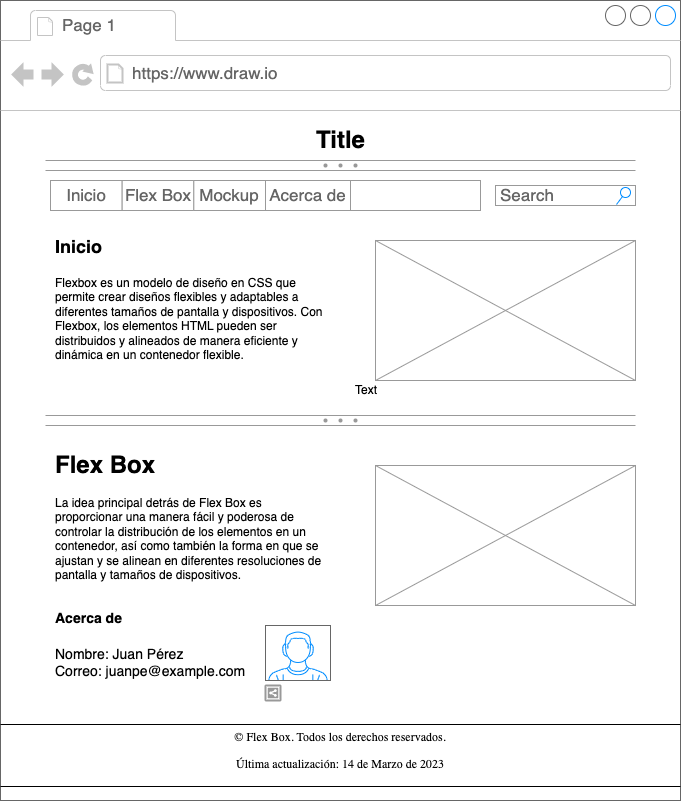

The diagram above was exported from draw.io. Its source (the exported page's mxGraphModel, read from the mxfile embedded in the PNG):
<mxGraphModel dx="1028" dy="1156" grid="1" gridSize="10" guides="1" tooltips="1" connect="1" arrows="1" fold="1" page="1" pageScale="1" pageWidth="827" pageHeight="1169" math="0" shadow="0">
  <root>
    <mxCell id="0" />
    <mxCell id="1" parent="0" />
    <mxCell id="tgJiWUScRBj8HTFLkWoD-1" value="" style="strokeWidth=1;shadow=0;dashed=0;align=center;html=1;shape=mxgraph.mockup.containers.browserWindow;rSize=0;strokeColor=#666666;strokeColor2=#008cff;strokeColor3=#c4c4c4;mainText=,;recursiveResize=0;" vertex="1" parent="1">
      <mxGeometry x="74" y="185" width="680" height="800" as="geometry" />
    </mxCell>
    <mxCell id="tgJiWUScRBj8HTFLkWoD-2" value="Page 1" style="strokeWidth=1;shadow=0;dashed=0;align=center;html=1;shape=mxgraph.mockup.containers.anchor;fontSize=17;fontColor=#666666;align=left;whiteSpace=wrap;" vertex="1" parent="tgJiWUScRBj8HTFLkWoD-1">
      <mxGeometry x="60" y="12" width="110" height="26" as="geometry" />
    </mxCell>
    <mxCell id="tgJiWUScRBj8HTFLkWoD-3" value="https://www.draw.io" style="strokeWidth=1;shadow=0;dashed=0;align=center;html=1;shape=mxgraph.mockup.containers.anchor;rSize=0;fontSize=17;fontColor=#666666;align=left;" vertex="1" parent="tgJiWUScRBj8HTFLkWoD-1">
      <mxGeometry x="130" y="60" width="250" height="26" as="geometry" />
    </mxCell>
    <mxCell id="tgJiWUScRBj8HTFLkWoD-4" value="&lt;h1&gt;&lt;font style=&quot;font-size: 24px;&quot;&gt;Flex Box&lt;/font&gt;&lt;/h1&gt;&lt;p&gt;La idea principal detrás de Flex Box es proporcionar una manera fácil y poderosa de controlar la distribución de los elementos en un contenedor, así como también la forma en que se ajustan y se alinean en diferentes resoluciones de pantalla y tamaños de dispositivos.&lt;/p&gt;" style="text;html=1;strokeColor=none;fillColor=none;spacing=5;spacingTop=-20;whiteSpace=wrap;overflow=hidden;rounded=0;" vertex="1" parent="tgJiWUScRBj8HTFLkWoD-1">
      <mxGeometry x="50" y="445" width="280" height="140" as="geometry" />
    </mxCell>
    <mxCell id="tgJiWUScRBj8HTFLkWoD-23" value="" style="verticalLabelPosition=bottom;shadow=0;dashed=0;align=center;html=1;verticalAlign=top;strokeWidth=1;shape=mxgraph.mockup.forms.splitter;strokeColor=#999999;" vertex="1" parent="tgJiWUScRBj8HTFLkWoD-1">
      <mxGeometry x="45" y="160" width="590" height="10" as="geometry" />
    </mxCell>
    <mxCell id="tgJiWUScRBj8HTFLkWoD-24" value="Search" style="strokeWidth=1;shadow=0;dashed=0;align=center;html=1;shape=mxgraph.mockup.forms.searchBox;strokeColor=#999999;mainText=;strokeColor2=#008cff;fontColor=#666666;fontSize=17;align=left;spacingLeft=3;whiteSpace=wrap;" vertex="1" parent="tgJiWUScRBj8HTFLkWoD-1">
      <mxGeometry x="495" y="185" width="140" height="20" as="geometry" />
    </mxCell>
    <mxCell id="tgJiWUScRBj8HTFLkWoD-25" value="" style="strokeWidth=1;shadow=0;dashed=0;align=center;html=1;shape=mxgraph.mockup.forms.rrect;rSize=0;strokeColor=#999999;" vertex="1" parent="tgJiWUScRBj8HTFLkWoD-1">
      <mxGeometry x="50" y="180" width="430" height="30" as="geometry" />
    </mxCell>
    <mxCell id="tgJiWUScRBj8HTFLkWoD-26" value="Inicio" style="strokeColor=inherit;fillColor=inherit;gradientColor=inherit;strokeWidth=1;shadow=0;dashed=0;align=center;html=1;shape=mxgraph.mockup.forms.rrect;rSize=0;fontSize=17;fontColor=#666666;whiteSpace=wrap;" vertex="1" parent="tgJiWUScRBj8HTFLkWoD-25">
      <mxGeometry width="71.66666666666667" height="30" as="geometry" />
    </mxCell>
    <mxCell id="tgJiWUScRBj8HTFLkWoD-27" value="Flex Box" style="strokeColor=inherit;fillColor=inherit;gradientColor=inherit;strokeWidth=1;shadow=0;dashed=0;align=center;html=1;shape=mxgraph.mockup.forms.rrect;rSize=0;fontSize=17;fontColor=#666666;whiteSpace=wrap;" vertex="1" parent="tgJiWUScRBj8HTFLkWoD-25">
      <mxGeometry x="71.66666666666667" width="71.66666666666667" height="30" as="geometry" />
    </mxCell>
    <mxCell id="tgJiWUScRBj8HTFLkWoD-28" value="Mockup" style="strokeColor=inherit;fillColor=inherit;gradientColor=inherit;strokeWidth=1;shadow=0;dashed=0;align=center;html=1;shape=mxgraph.mockup.forms.rrect;rSize=0;fontSize=17;fontColor=#666666;whiteSpace=wrap;" vertex="1" parent="tgJiWUScRBj8HTFLkWoD-25">
      <mxGeometry x="143.33333333333334" width="71.66666666666667" height="30" as="geometry" />
    </mxCell>
    <mxCell id="tgJiWUScRBj8HTFLkWoD-29" value="Acerca de" style="strokeColor=inherit;fillColor=inherit;gradientColor=inherit;strokeWidth=1;shadow=0;dashed=0;align=center;html=1;shape=mxgraph.mockup.forms.rrect;rSize=0;fontSize=17;fontColor=#666666;whiteSpace=wrap;" vertex="1" parent="tgJiWUScRBj8HTFLkWoD-25">
      <mxGeometry x="215" width="85" height="30" as="geometry" />
    </mxCell>
    <mxCell id="tgJiWUScRBj8HTFLkWoD-9" value="Title" style="text;strokeColor=none;fillColor=none;html=1;fontSize=24;fontStyle=1;verticalAlign=middle;align=center;" vertex="1" parent="tgJiWUScRBj8HTFLkWoD-1">
      <mxGeometry x="290" y="120" width="100" height="40" as="geometry" />
    </mxCell>
    <mxCell id="tgJiWUScRBj8HTFLkWoD-35" value="" style="verticalLabelPosition=bottom;shadow=0;dashed=0;align=center;html=1;verticalAlign=top;strokeWidth=1;shape=mxgraph.mockup.graphics.simpleIcon;strokeColor=#999999;" vertex="1" parent="tgJiWUScRBj8HTFLkWoD-1">
      <mxGeometry x="375" y="240" width="260" height="140" as="geometry" />
    </mxCell>
    <mxCell id="tgJiWUScRBj8HTFLkWoD-36" value="" style="verticalLabelPosition=bottom;shadow=0;dashed=0;align=center;html=1;verticalAlign=top;strokeWidth=1;shape=mxgraph.mockup.forms.splitter;strokeColor=#999999;" vertex="1" parent="tgJiWUScRBj8HTFLkWoD-1">
      <mxGeometry x="45" y="415" width="590" height="10" as="geometry" />
    </mxCell>
    <mxCell id="tgJiWUScRBj8HTFLkWoD-39" value="" style="shape=link;html=1;rounded=0;width=62;" edge="1" parent="tgJiWUScRBj8HTFLkWoD-1">
      <mxGeometry width="100" relative="1" as="geometry">
        <mxPoint y="755" as="sourcePoint" />
        <mxPoint x="680" y="755" as="targetPoint" />
      </mxGeometry>
    </mxCell>
    <mxCell id="tgJiWUScRBj8HTFLkWoD-40" value="&lt;h1&gt;&lt;font style=&quot;font-size: 18px;&quot;&gt;Inicio&lt;/font&gt;&lt;/h1&gt;&lt;p&gt;Flexbox es un modelo de diseño en CSS que permite crear diseños flexibles y adaptables a diferentes tamaños de pantalla y dispositivos. Con Flexbox, los elementos HTML pueden ser distribuidos y alineados de manera eficiente y dinámica en un contenedor flexible.&lt;br&gt;&lt;/p&gt;" style="text;html=1;strokeColor=none;fillColor=none;spacing=5;spacingTop=-20;whiteSpace=wrap;overflow=hidden;rounded=0;" vertex="1" parent="tgJiWUScRBj8HTFLkWoD-1">
      <mxGeometry x="50" y="225" width="280" height="140" as="geometry" />
    </mxCell>
    <mxCell id="tgJiWUScRBj8HTFLkWoD-41" value="&lt;h1&gt;&lt;font style=&quot;font-size: 14px;&quot;&gt;Acerca de&lt;/font&gt;&lt;/h1&gt;&lt;div&gt;&lt;font style=&quot;font-size: 14px;&quot;&gt;Nombre: Juan Pérez&lt;/font&gt;&lt;/div&gt;&lt;div&gt;&lt;font style=&quot;font-size: 14px;&quot;&gt;Correo: juanpe@example.com&lt;/font&gt;&lt;/div&gt;" style="text;html=1;strokeColor=none;fillColor=none;spacing=5;spacingTop=-20;whiteSpace=wrap;overflow=hidden;rounded=0;" vertex="1" parent="tgJiWUScRBj8HTFLkWoD-1">
      <mxGeometry x="50" y="595" width="280" height="140" as="geometry" />
    </mxCell>
    <mxCell id="tgJiWUScRBj8HTFLkWoD-42" value="" style="verticalLabelPosition=bottom;shadow=0;dashed=0;align=center;html=1;verticalAlign=top;strokeWidth=1;shape=mxgraph.mockup.graphics.simpleIcon;strokeColor=#999999;" vertex="1" parent="tgJiWUScRBj8HTFLkWoD-1">
      <mxGeometry x="375" y="465" width="260" height="140" as="geometry" />
    </mxCell>
    <mxCell id="tgJiWUScRBj8HTFLkWoD-43" value="" style="verticalLabelPosition=bottom;shadow=0;dashed=0;align=center;html=1;verticalAlign=top;strokeWidth=1;shape=mxgraph.mockup.containers.userMale;strokeColor=#666666;strokeColor2=#008cff;" vertex="1" parent="tgJiWUScRBj8HTFLkWoD-1">
      <mxGeometry x="265" y="625" width="65" height="55" as="geometry" />
    </mxCell>
    <mxCell id="tgJiWUScRBj8HTFLkWoD-44" value="" style="strokeColor=#999999;verticalLabelPosition=bottom;shadow=0;dashed=0;verticalAlign=top;strokeWidth=2;html=1;shape=mxgraph.mockup.misc.shareIcon;" vertex="1" parent="tgJiWUScRBj8HTFLkWoD-1">
      <mxGeometry x="265" y="685" width="15" height="15" as="geometry" />
    </mxCell>
    <mxCell id="tgJiWUScRBj8HTFLkWoD-47" value="&lt;p style=&quot;font-family: Times;&quot;&gt;&lt;font style=&quot;font-size: 12px;&quot;&gt;© Flex Box. Todos los derechos reservados.&lt;/font&gt;&lt;/p&gt;&lt;p style=&quot;font-family: Times;&quot;&gt;&lt;font style=&quot;font-size: 12px;&quot;&gt;Última actualización:&amp;nbsp;&lt;time style=&quot;&quot; datetime=&quot;2023-03-14&quot;&gt;14 de Marzo de 2023&lt;/time&gt;&lt;/font&gt;&lt;/p&gt;" style="text;html=1;strokeColor=none;fillColor=none;align=center;verticalAlign=middle;whiteSpace=wrap;rounded=0;" vertex="1" parent="tgJiWUScRBj8HTFLkWoD-1">
      <mxGeometry x="170" y="735" width="340" height="30" as="geometry" />
    </mxCell>
    <mxCell id="tgJiWUScRBj8HTFLkWoD-45" value="Text" style="text;html=1;strokeColor=none;fillColor=none;align=center;verticalAlign=middle;whiteSpace=wrap;rounded=0;" vertex="1" parent="1">
      <mxGeometry x="410" y="560" width="60" height="30" as="geometry" />
    </mxCell>
  </root>
</mxGraphModel>